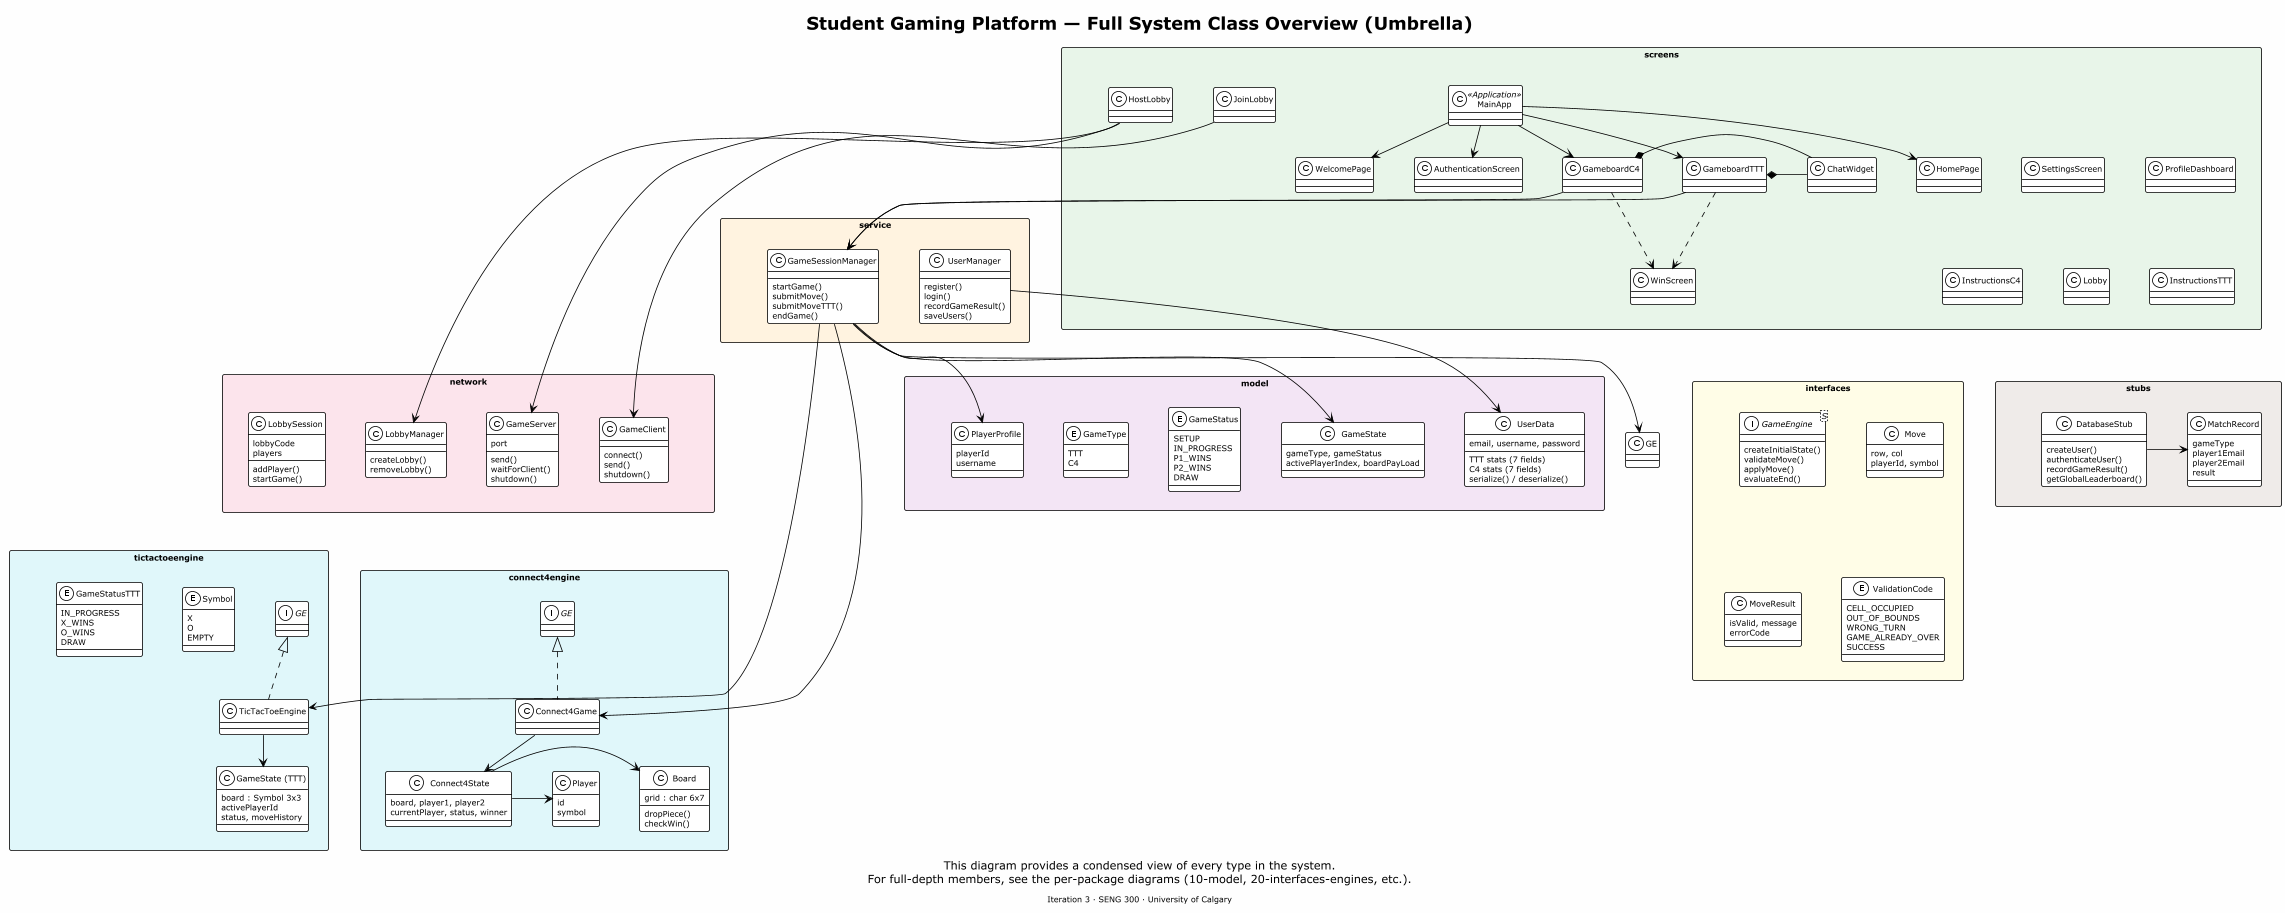

The diagram above was rendered by PlantUML. Its source (embedded in the PNG):
@startuml SGP-Full-System-Overview
!theme plain
skinparam backgroundColor #FEFEFE
skinparam shadowing false
skinparam defaultFontSize 10
skinparam packageStyle rectangle
skinparam nodesep 50
skinparam ranksep 40

title Student Gaming Platform — Full System Class Overview (Umbrella)
footer Iteration 3 · SENG 300 · University of Calgary
caption This diagram provides a condensed view of every type in the system.\nFor full-depth members, see the per-package diagrams (10-model, 20-interfaces-engines, etc.).

' ==================== SCREENS (top) ====================

package "screens" #E8F5E9 {
    together {
        class MainApp <<Application>>
        class WelcomePage
        class AuthenticationScreen
    }
    together {
        class HomePage
        class SettingsScreen
        class ProfileDashboard
    }
    together {
        class InstructionsTTT
        class InstructionsC4
        class Lobby
    }
    together {
        class HostLobby
        class JoinLobby
    }
    together {
        class GameboardTTT
        class GameboardC4
        class ChatWidget
        class WinScreen
    }
}

' ==================== SERVICE ====================

package "service" #FFF3E0 {
    class UserManager {
        register()
        login()
        recordGameResult()
        saveUsers()
    }
    class GameSessionManager {
        startGame()
        submitMove()
        submitMoveTTT()
        endGame()
    }
}

' ==================== NETWORK ====================

package "network" #FCE4EC {
    together {
        class GameServer {
            port
            send()
            waitForClient()
            shutdown()
        }
        class GameClient {
            connect()
            send()
            shutdown()
        }
    }
    together {
        class LobbyManager {
            createLobby()
            removeLobby()
        }
        class LobbySession {
            lobbyCode
            players
            addPlayer()
            startGame()
        }
    }
}

' ==================== ENGINES ====================

together {
    package "connect4engine" #E0F7FA {
        class Connect4Game implements GE
        class Connect4State {
            board, player1, player2
            currentPlayer, status, winner
        }
        class Board {
            grid : char 6x7
            dropPiece()
            checkWin()
        }
        class Player {
            id
            symbol
        }
    }

    package "tictactoeengine" #E0F7FA {
        class TicTacToeEngine implements GE
        class "GameState (TTT)" as GTTT {
            board : Symbol 3x3
            activePlayerId
            status, moveHistory
        }
        enum Symbol {
            X
            O
            EMPTY
        }
        enum GameStatusTTT {
            IN_PROGRESS
            X_WINS
            O_WINS
            DRAW
        }
    }
}

' ==================== INTERFACES ====================

package "interfaces" #FFFDE7 {
    interface "GameEngine<S>" as GE {
        createInitialState()
        validateMove()
        applyMove()
        evaluateEnd()
    }
    class Move {
        row, col
        playerId, symbol
    }
    class MoveResult {
        isValid, message
        errorCode
    }
    enum ValidationCode {
        CELL_OCCUPIED
        OUT_OF_BOUNDS
        WRONG_TURN
        GAME_ALREADY_OVER
        SUCCESS
    }
}

' ==================== MODEL ====================

package "model" #F3E5F5 {
    class UserData {
        email, username, password
        TTT stats (7 fields)
        C4 stats (7 fields)
        serialize() / deserialize()
    }
    class GameState {
        gameType, gameStatus
        activePlayerIndex, boardPayLoad
    }
    enum GameStatus {
        SETUP
        IN_PROGRESS
        P1_WINS
        P2_WINS
        DRAW
    }
    enum GameType {
        TTT
        C4
    }
    class PlayerProfile {
        playerId
        username
    }
}

' ==================== STUBS ====================

package "stubs" #EFEBE9 {
    class DatabaseStub {
        createUser()
        authenticateUser()
        recordGameResult()
        getGlobalLeaderboard()
    }
    class MatchRecord {
        gameType
        player1Email
        player2Email
        result
    }
}

' ==================== LAYOUT HINTS ====================

screens -[hidden]down-> service
service -[hidden]down-> network
network -[hidden]down-> connect4engine
connect4engine -[hidden]right-> tictactoeengine
interfaces -[hidden]right-> model
model -[hidden]right-> stubs

' ==================== KEY RELATIONSHIPS ====================

' MainApp → screens (only a few key links to avoid fan-out)
MainApp -down-> WelcomePage
MainApp -down-> AuthenticationScreen
MainApp -down-> HomePage
MainApp -down-> GameboardTTT
MainApp -down-> GameboardC4

' Service → engines / model
GameSessionManager -down-> GE
GameSessionManager -down-> Connect4Game
GameSessionManager -down-> TicTacToeEngine
GameSessionManager -down-> GameState
GameSessionManager -down-> PlayerProfile
UserManager -down-> UserData

' Screens → service / network
HostLobby -down-> GameServer
HostLobby -down-> LobbyManager
JoinLobby -down-> GameClient
GameboardTTT -down-> GameSessionManager
GameboardC4 -down-> GameSessionManager

' Composition / overlays
GameboardTTT *-right- ChatWidget
GameboardC4 *-right- ChatWidget
GameboardTTT ..> WinScreen
GameboardC4 ..> WinScreen

' Engine internals
Connect4Game -down-> Connect4State
Connect4State -right-> Board
Connect4State -right-> Player
TicTacToeEngine -down-> GTTT
DatabaseStub -right-> MatchRecord

@enduml